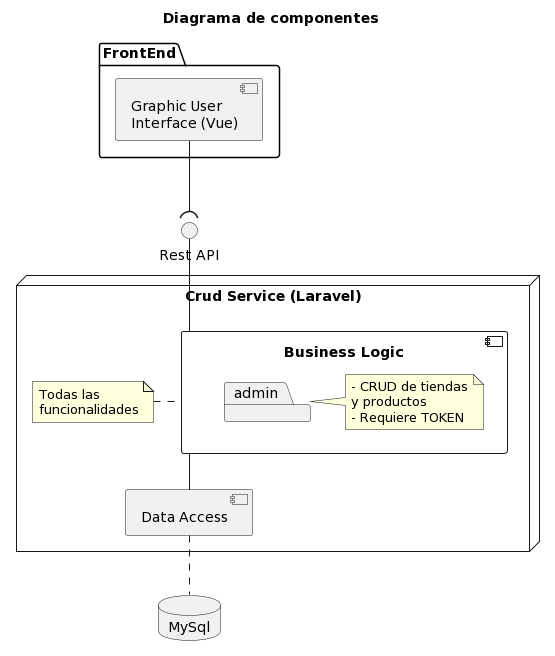

The diagram above was rendered by PlantUML. Its source (embedded in the PNG):
@startuml
title Diagrama de componentes

package "FrontEnd" {
    component [Graphic User\nInterface (Vue)] as GUI
}

interface "Rest API" as api

node "Crud Service (Laravel)" {
    component "Business Logic" as BL {
      package admin
      note right of admin : - CRUD de tiendas\ny productos \n- Requiere TOKEN
    }
    note left of BL : Todas las\nfuncionalidades
    [Data Access] as DA  
} 

database "MySql"

GUI -down-( api
BL -up- api
BL -- DA
DA .. [MySql]
@enduml